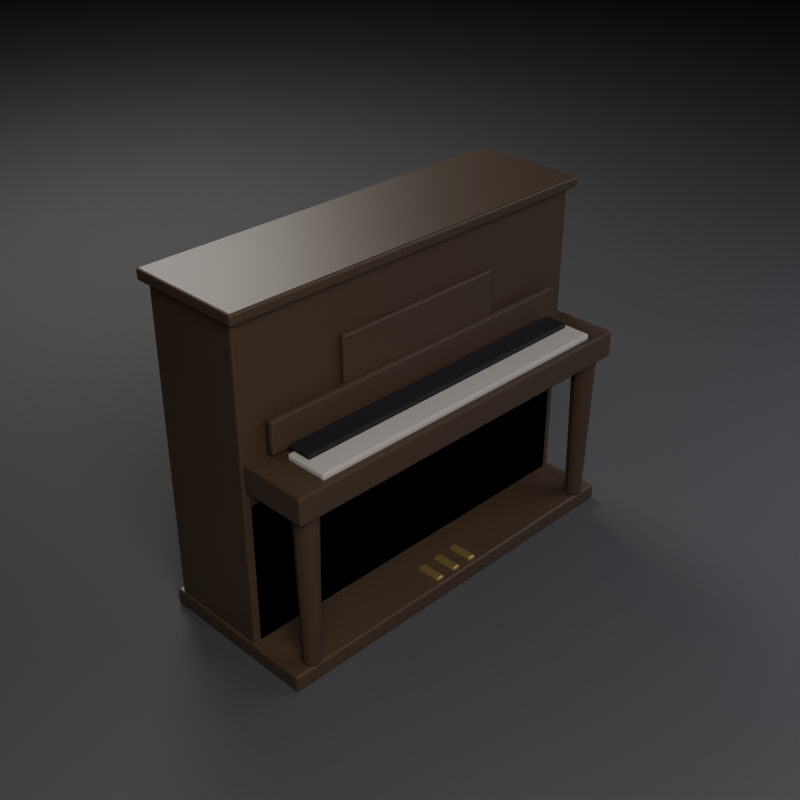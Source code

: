 # Source: SM_Furniture_Piano_01.blend  (saved by Blender 5.2.45; exported with 4.5.12 LTS)
import bpy
from mathutils import Matrix  # noqa: F401  (used for matrix-valued properties, if any)

bpy.ops.wm.read_factory_settings(use_empty=True)
scene = bpy.context.scene
scene.name = 'Scene'

# ---- materials (node trees are filled in below, after node groups)
mat_m_wood_darkwalnut = bpy.data.materials.new('M_Wood_DarkWalnut')
mat_m_linen_bedding = bpy.data.materials.new('M_Linen_Bedding')
mat_m_iron_cast = bpy.data.materials.new('M_Iron_Cast')
mat_m_brass_antique = bpy.data.materials.new('M_Brass_Antique')
mat_m_studiofloor = bpy.data.materials.new('M_StudioFloor')

# ---- material node trees
mat_m_wood_darkwalnut.use_nodes = True; mat_m_wood_darkwalnut.node_tree.nodes.clear()
_N = mat_m_wood_darkwalnut.node_tree.nodes; _L = mat_m_wood_darkwalnut.node_tree.links
n0 = _N.new('ShaderNodeBsdfPrincipled'); n0.name = 'Principled BSDF'; n0.location = (-200, 100)
n0.inputs[0].default_value = (0.055, 0.035, 0.022, 1.0)
n0.inputs[1].default_value = 0.02
n0.inputs[2].default_value = 0.45
n0.inputs[10].default_value = 0.005
n1 = _N.new('ShaderNodeOutputMaterial'); n1.name = 'Material Output'; n1.location = (200, 100)
_L.new(n0.outputs[0], n1.inputs[0])
n1.is_active_output = True
mat_m_linen_bedding.use_nodes = True; mat_m_linen_bedding.node_tree.nodes.clear()
_N = mat_m_linen_bedding.node_tree.nodes; _L = mat_m_linen_bedding.node_tree.links
n0 = _N.new('ShaderNodeBsdfPrincipled'); n0.name = 'Principled BSDF'; n0.location = (-200, 100)
n0.inputs[0].default_value = (0.35, 0.33, 0.31, 1.0)
n0.inputs[2].default_value = 0.85
n0.inputs[10].default_value = 0.005
n1 = _N.new('ShaderNodeOutputMaterial'); n1.name = 'Material Output'; n1.location = (200, 100)
_L.new(n0.outputs[0], n1.inputs[0])
n1.is_active_output = True
mat_m_iron_cast.use_nodes = True; mat_m_iron_cast.node_tree.nodes.clear()
_N = mat_m_iron_cast.node_tree.nodes; _L = mat_m_iron_cast.node_tree.links
n0 = _N.new('ShaderNodeBsdfPrincipled'); n0.name = 'Principled BSDF'; n0.location = (-200, 100)
n0.inputs[0].default_value = (0.03, 0.03, 0.035, 1.0)
n0.inputs[1].default_value = 0.7
n0.inputs[2].default_value = 0.55
n0.inputs[10].default_value = 0.005
n1 = _N.new('ShaderNodeOutputMaterial'); n1.name = 'Material Output'; n1.location = (200, 100)
_L.new(n0.outputs[0], n1.inputs[0])
n1.is_active_output = True
mat_m_brass_antique.use_nodes = True; mat_m_brass_antique.node_tree.nodes.clear()
_N = mat_m_brass_antique.node_tree.nodes; _L = mat_m_brass_antique.node_tree.links
n0 = _N.new('ShaderNodeBsdfPrincipled'); n0.name = 'Principled BSDF'; n0.location = (-200, 100)
n0.inputs[0].default_value = (0.65, 0.48, 0.18, 1.0)
n0.inputs[1].default_value = 0.85
n0.inputs[2].default_value = 0.35
n0.inputs[10].default_value = 0.005
n1 = _N.new('ShaderNodeOutputMaterial'); n1.name = 'Material Output'; n1.location = (200, 100)
_L.new(n0.outputs[0], n1.inputs[0])
n1.is_active_output = True
mat_m_studiofloor.use_nodes = True; mat_m_studiofloor.node_tree.nodes.clear()
_N = mat_m_studiofloor.node_tree.nodes; _L = mat_m_studiofloor.node_tree.links
n0 = _N.new('ShaderNodeBsdfPrincipled'); n0.name = 'Principled BSDF'; n0.location = (-200, 100)
n0.inputs[0].default_value = (0.045, 0.045, 0.05, 1.0)
n0.inputs[2].default_value = 0.8
n0.inputs[10].default_value = 0.005
n1 = _N.new('ShaderNodeOutputMaterial'); n1.name = 'Material Output'; n1.location = (200, 100)
_L.new(n0.outputs[0], n1.inputs[0])
n1.is_active_output = True

# ---- cameras
cam_cam_front = bpy.data.cameras.new('Cam_Front')
cam_cam_front.type = 'ORTHO'
cam_cam_front.ortho_scale = 2.052
cam_cam_side = bpy.data.cameras.new('Cam_Side')
cam_cam_side.type = 'ORTHO'
cam_cam_side.ortho_scale = 1.688
cam_cam_top = bpy.data.cameras.new('Cam_Top')
cam_cam_top.type = 'ORTHO'
cam_cam_top.ortho_scale = 2.052
cam_cam_persp = bpy.data.cameras.new('Cam_Persp')
cam_cam_persp.lens = 55.0

# ---- lights
light_keylight = bpy.data.lights.new('KeyLight', 'AREA')
light_keylight.color = (1.0, 0.96, 0.9)
light_keylight.energy = 234.5
light_keylight.size = 2.28
light_filllight = bpy.data.lights.new('FillLight', 'AREA')
light_filllight.color = (0.85, 0.9, 1.0)
light_filllight.energy = 97.71
light_filllight.size = 3.04
light_rimlight = bpy.data.lights.new('RimLight', 'AREA')
light_rimlight.color = (0.95, 0.92, 0.85)
light_rimlight.energy = 175.9
light_rimlight.size = 1.824

# ---- meshes
me_piano_baseplinth = bpy.data.meshes.new('Piano_BasePlinth')
me_piano_baseplinth.from_pydata([(-0.75, -0.3, 0.0), (-0.75, -0.3, 0.06), (-0.75, 0.32, 0.0), (-0.75, 0.32, 0.06), (0.75, -0.3, 0.0), (0.75, -0.3, 0.06), (0.75, 0.32, 0.0), (0.75, 0.32, 0.06), (-0.74, -0.08, 0.02), (-0.74, -0.08, 1.22), (-0.74, 0.3, 0.02), (-0.74, 0.3, 1.22), (0.74, -0.08, 0.02), (0.74, -0.08, 1.22), (0.74, 0.3, 0.02), (0.74, 0.3, 1.22), (-0.76, -0.11, 1.21), (-0.76, -0.11, 1.25), (-0.76, 0.33, 1.21), (-0.76, 0.33, 1.25), (0.76, -0.11, 1.21), (0.76, -0.11, 1.25), (0.76, 0.33, 1.21), (0.76, 0.33, 1.25), (-0.72, -0.08, 0.01), (-0.72, -0.08, 0.59), (-0.72, 0.3, 0.01), (-0.72, 0.3, 0.59), (0.72, -0.08, 0.01), (0.72, -0.08, 0.59), (0.72, 0.3, 0.01), (0.72, 0.3, 0.59), (-0.73, -0.33, 0.64), (-0.73, -0.33, 0.74), (-0.73, -0.05, 0.64), (-0.73, -0.05, 0.74), (0.73, -0.33, 0.64), (0.73, -0.33, 0.74), (0.73, -0.05, 0.64), (0.73, -0.05, 0.74), (-0.62, -0.31, 0.7375), (-0.62, -0.31, 0.7625), (-0.62, -0.15, 0.7375), (-0.62, -0.15, 0.7625), (0.62, -0.31, 0.7375), (0.62, -0.31, 0.7625), (0.62, -0.15, 0.7375), (0.62, -0.15, 0.7625), (-0.6, -0.225, 0.76), (-0.6, -0.225, 0.78), (-0.6, -0.135, 0.76), (-0.6, -0.135, 0.78), (0.6, -0.225, 0.76), (0.6, -0.225, 0.78), (0.6, -0.135, 0.76), (0.6, -0.135, 0.78), (-0.65, -0.1225, 0.75), (-0.65, -0.1225, 0.87), (-0.65, -0.0975, 0.75), (-0.65, -0.0975, 0.87), (0.65, -0.1225, 0.75), (0.65, -0.1225, 0.87), (0.65, -0.0975, 0.75), (0.65, -0.0975, 0.87), (-0.34, -0.1, 0.85), (-0.34, -0.1, 1.03), (-0.34, -0.08, 0.85), (-0.34, -0.08, 1.03), (0.34, -0.1, 0.85), (0.34, -0.1, 1.03), (0.34, -0.08, 0.85), (0.34, -0.08, 1.03), (-0.66, -0.238, 0.06), (-0.66, -0.225, 0.68), (-0.644, -0.2423, 0.06), (-0.6375, -0.231, 0.68), (-0.6323, -0.254, 0.06), (-0.621, -0.2475, 0.68), (-0.628, -0.27, 0.06), (-0.615, -0.27, 0.68), (-0.6323, -0.286, 0.06), (-0.621, -0.2925, 0.68), (-0.644, -0.2977, 0.06), (-0.6375, -0.309, 0.68), (-0.66, -0.302, 0.06), (-0.66, -0.315, 0.68), (-0.676, -0.2977, 0.06), (-0.6825, -0.309, 0.68), (-0.6877, -0.286, 0.06), (-0.699, -0.2925, 0.68), (-0.692, -0.27, 0.06), (-0.705, -0.27, 0.68), (-0.6877, -0.254, 0.06), (-0.699, -0.2475, 0.68), (-0.676, -0.2423, 0.06), (-0.6825, -0.231, 0.68), (0.66, -0.238, 0.06), (0.66, -0.225, 0.68), (0.676, -0.2423, 0.06), (0.6825, -0.231, 0.68), (0.6877, -0.254, 0.06), (0.699, -0.2475, 0.68), (0.692, -0.27, 0.06), (0.705, -0.27, 0.68), (0.6877, -0.286, 0.06), (0.699, -0.2925, 0.68), (0.676, -0.2977, 0.06), (0.6825, -0.309, 0.68), (0.66, -0.302, 0.06), (0.66, -0.315, 0.68), (0.644, -0.2977, 0.06), (0.6375, -0.309, 0.68), (0.6323, -0.286, 0.06), (0.621, -0.2925, 0.68), (0.628, -0.27, 0.06), (0.615, -0.27, 0.68), (0.6323, -0.254, 0.06), (0.621, -0.2475, 0.68), (0.644, -0.2423, 0.06), (0.6375, -0.231, 0.68), (-0.0975, -0.28, 0.0525), (-0.0975, -0.28, 0.0675), (-0.0975, -0.18, 0.0525), (-0.0975, -0.18, 0.0675), (-0.0625, -0.28, 0.0525), (-0.0625, -0.28, 0.0675), (-0.0625, -0.18, 0.0525), (-0.0625, -0.18, 0.0675), (-0.0175, -0.28, 0.0525), (-0.0175, -0.28, 0.0675), (-0.0175, -0.18, 0.0525), (-0.0175, -0.18, 0.0675), (0.0175, -0.28, 0.0525), (0.0175, -0.28, 0.0675), (0.0175, -0.18, 0.0525), (0.0175, -0.18, 0.0675), (0.0625, -0.28, 0.0525), (0.0625, -0.28, 0.0675), (0.0625, -0.18, 0.0525), (0.0625, -0.18, 0.0675), (0.0975, -0.28, 0.0525), (0.0975, -0.28, 0.0675), (0.0975, -0.18, 0.0525), (0.0975, -0.18, 0.0675)], [], [(0, 1, 3, 2), (2, 3, 7, 6), (6, 7, 5, 4), (4, 5, 1, 0), (2, 6, 4, 0), (7, 3, 1, 5), (8, 9, 11, 10), (10, 11, 15, 14), (14, 15, 13, 12), (12, 13, 9, 8), (10, 14, 12, 8), (15, 11, 9, 13), (16, 17, 19, 18), (18, 19, 23, 22), (22, 23, 21, 20), (20, 21, 17, 16), (18, 22, 20, 16), (23, 19, 17, 21), (24, 25, 27, 26), (26, 27, 31, 30), (30, 31, 29, 28), (28, 29, 25, 24), (26, 30, 28, 24), (31, 27, 25, 29), (32, 33, 35, 34), (34, 35, 39, 38), (38, 39, 37, 36), (36, 37, 33, 32), (34, 38, 36, 32), (39, 35, 33, 37), (40, 41, 43, 42), (42, 43, 47, 46), (46, 47, 45, 44), (44, 45, 41, 40), (42, 46, 44, 40), (47, 43, 41, 45), (48, 49, 51, 50), (50, 51, 55, 54), (54, 55, 53, 52), (52, 53, 49, 48), (50, 54, 52, 48), (55, 51, 49, 53), (56, 57, 59, 58), (58, 59, 63, 62), (62, 63, 61, 60), (60, 61, 57, 56), (58, 62, 60, 56), (63, 59, 57, 61), (64, 65, 67, 66), (66, 67, 71, 70), (70, 71, 69, 68), (68, 69, 65, 64), (66, 70, 68, 64), (71, 67, 65, 69), (72, 73, 75, 74), (74, 75, 77, 76), (76, 77, 79, 78), (78, 79, 81, 80), (80, 81, 83, 82), (82, 83, 85, 84), (84, 85, 87, 86), (86, 87, 89, 88), (88, 89, 91, 90), (90, 91, 93, 92), (75, 73, 95, 93, 91, 89, 87, 85, 83, 81, 79, 77), (92, 93, 95, 94), (94, 95, 73, 72), (72, 74, 76, 78, 80, 82, 84, 86, 88, 90, 92, 94), (96, 97, 99, 98), (98, 99, 101, 100), (100, 101, 103, 102), (102, 103, 105, 104), (104, 105, 107, 106), (106, 107, 109, 108), (108, 109, 111, 110), (110, 111, 113, 112), (112, 113, 115, 114), (114, 115, 117, 116), (99, 97, 119, 117, 115, 113, 111, 109, 107, 105, 103, 101), (116, 117, 119, 118), (118, 119, 97, 96), (96, 98, 100, 102, 104, 106, 108, 110, 112, 114, 116, 118), (120, 121, 123, 122), (122, 123, 127, 126), (126, 127, 125, 124), (124, 125, 121, 120), (122, 126, 124, 120), (127, 123, 121, 125), (128, 129, 131, 130), (130, 131, 135, 134), (134, 135, 133, 132), (132, 133, 129, 128), (130, 134, 132, 128), (135, 131, 129, 133), (136, 137, 139, 138), (138, 139, 143, 142), (142, 143, 141, 140), (140, 141, 137, 136), (138, 142, 140, 136), (143, 139, 137, 141)])
me_piano_baseplinth.polygons.foreach_set('material_index', [0, 0, 0, 0, 0, 0, 0, 0, 0, 0, 0, 0, 0, 0, 0, 0, 0, 0, 0, 0, 0, 0, 0, 0, 0, 0, 0, 0, 0, 0, 1, 1, 1, 1, 1, 1, 2, 2, 2, 2, 2, 2, 0, 0, 0, 0, 0, 0, 0, 0, 0, 0, 0, 0, 0, 0, 0, 0, 0, 0, 0, 0, 0, 0, 0, 0, 0, 0, 0, 0, 0, 0, 0, 0, 0, 0, 0, 0, 0, 0, 0, 0, 3, 3, 3, 3, 3, 3, 3, 3, 3, 3, 3, 3, 3, 3, 3, 3, 3, 3])
me_piano_baseplinth.materials.append(mat_m_wood_darkwalnut)
me_piano_baseplinth.materials.append(mat_m_linen_bedding)
me_piano_baseplinth.materials.append(mat_m_iron_cast)
me_piano_baseplinth.materials.append(mat_m_brass_antique)
me_piano_baseplinth.update()
me_studioground = bpy.data.meshes.new('StudioGround')
me_studioground.from_pydata([(-9.12, -9.12, 0.0), (0.0, -9.12, 0.0), (9.12, -9.12, 0.0), (-9.12, 0.0, 0.0), (0.0, 0.0, 0.0), (9.12, 0.0, 0.0), (-9.12, 9.12, 0.0), (0.0, 9.12, 0.0), (9.12, 9.12, 0.0)], [], [(0, 1, 4, 3), (1, 2, 5, 4), (3, 4, 7, 6), (4, 5, 8, 7)])
me_studioground.materials.append(mat_m_studiofloor)
me_studioground.update()

# ---- objects
ob_sm_furniture_piano_01 = bpy.data.objects.new('SM_Furniture_Piano_01', me_piano_baseplinth)
ob_keylight = bpy.data.objects.new('KeyLight', light_keylight)
ob_filllight = bpy.data.objects.new('FillLight', light_filllight)
ob_rimlight = bpy.data.objects.new('RimLight', light_rimlight)
ob_studioground = bpy.data.objects.new('StudioGround', me_studioground)
ob_cam_front = bpy.data.objects.new('Cam_Front', cam_cam_front)
ob_cam_side = bpy.data.objects.new('Cam_Side', cam_cam_side)
ob_cam_top = bpy.data.objects.new('Cam_Top', cam_cam_top)
ob_cam_persp = bpy.data.objects.new('Cam_Persp', cam_cam_persp)

# ---- transforms, parenting, visibility, modifiers, constraints
ob_sm_furniture_piano_01.location = (0.0, 0.0, 0.0)
_m = ob_sm_furniture_piano_01.modifiers.new('Bevel', 'BEVEL')
_m.width = 0.008
_m.width_pct = 0.008
_m.segments = 2
ob_keylight.location = (-2.28, -3.04, 3.361)
ob_filllight.location = (2.736, -2.432, 2.449)
ob_rimlight.location = (1.216, 3.344, 3.665)
ob_studioground.location = (0.0, 0.0, 0.0)
ob_cam_front.location = (0.0, -4.56, 0.625)
ob_cam_front.rotation_euler = (1.571, 0.0, 0.0)
ob_cam_side.location = (4.56, 0.0, 0.625)
ob_cam_side.rotation_euler = (1.571, 0.0, 1.571)
ob_cam_top.location = (0.0, 0.0, 5.185)
ob_cam_top.rotation_euler = (0.0, 0.0, -1.571)
ob_cam_persp.location = (-2.517, -2.517, 2.723)
ob_cam_persp.rotation_euler = (1.038, 6.761e-08, -0.7854)

# ---- collection membership
scene.collection.objects.link(ob_sm_furniture_piano_01)
scene.collection.objects.link(ob_keylight)
scene.collection.objects.link(ob_filllight)
scene.collection.objects.link(ob_rimlight)
scene.collection.objects.link(ob_studioground)
scene.collection.objects.link(ob_cam_front)
scene.collection.objects.link(ob_cam_side)
scene.collection.objects.link(ob_cam_top)
scene.collection.objects.link(ob_cam_persp)

# ---- scene / render settings (as saved in the file)
scene.camera = ob_cam_persp
scene.frame_start = 1; scene.frame_end = 250; scene.frame_set(1)
scene.render.engine = 'BLENDER_EEVEE_NEXT'
scene.render.resolution_x = 900
scene.render.resolution_y = 900
scene.render.bake_bias = 0.0
scene.render.bake_samples = 0
scene.render.compositor_device = 'GPU'
scene.eevee.taa_render_samples = 16
scene.eevee.use_volume_custom_range = False
scene.eevee.fast_gi_thickness_near = 0.1
scene.eevee.fast_gi_thickness_far = 0.0
scene.eevee.ray_tracing_options.screen_trace_thickness = 0.1
bpy.context.view_layer.update()

